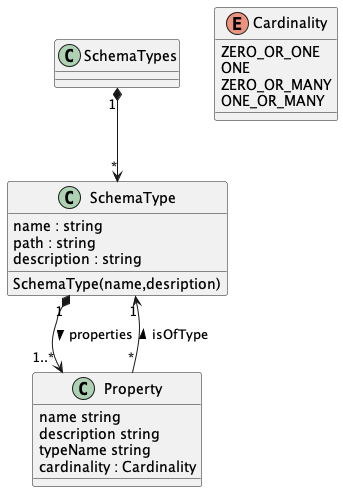

The diagram above was rendered by PlantUML. Its source (embedded in the PNG):
@startuml "schema-types"

class SchemaTypes {
} 

SchemaTypes "1" *--> "*" SchemaType

class SchemaType {
    {field} name : string
    {field} path : string
    {field} description : string

    {method} SchemaType(name,desription)
}

class Property {
    {field} name string 
    {field} description string 
    {field} typeName string
    {field} cardinality : Cardinality
}

SchemaType "1" *--> "1..*" Property : properties >

Property "*" --> "1" SchemaType : isOfType >

enum Cardinality {
    ZERO_OR_ONE
    ONE
    ZERO_OR_MANY
    ONE_OR_MANY
}

@enduml